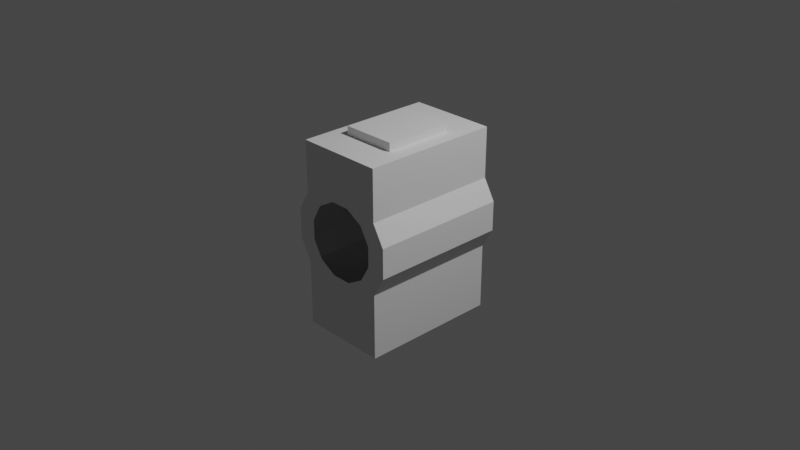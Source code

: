# Source: crewutilitypod.blend  (saved by Blender 3.1.7; exported with 4.5.12 LTS)
import bpy
from mathutils import Matrix  # noqa: F401  (used for matrix-valued properties, if any)

bpy.ops.wm.read_factory_settings(use_empty=True)
scene = bpy.context.scene
scene.name = 'Scene'

# ---- collections
col_collection = bpy.data.collections.new('Collection'); scene.collection.children.link(col_collection)
col_collider_collider = bpy.data.collections.new('collider:collider')  # instanced only; not linked into the scene
col_collider_collider_001 = bpy.data.collections.new('collider:collider.001')  # instanced only; not linked into the scene
col_collider_collider_002 = bpy.data.collections.new('collider:collider.002')  # instanced only; not linked into the scene
col_collider_collider_003 = bpy.data.collections.new('collider:collider.003')  # instanced only; not linked into the scene

# ---- materials (node trees are filled in below, after node groups)
mat_ivadepth = bpy.data.materials.new('IVADepth')
mat_ivadepth.use_transparent_shadow = False

# ---- material node trees

# ---- world
world_world = bpy.data.worlds.new('World'); scene.world = world_world
world_world.use_nodes = True; world_world.node_tree.nodes.clear()
_N = world_world.node_tree.nodes; _L = world_world.node_tree.links
n0 = _N.new('ShaderNodeOutputWorld'); n0.name = 'World Output'; n0.location = (300, 300)
n1 = _N.new('ShaderNodeBackground'); n1.name = 'Background'; n1.location = (10, 300)
n1.inputs[0].default_value = (0.05088, 0.05088, 0.05088, 1.0)
_L.new(n1.outputs[0], n0.inputs[0])
n0.is_active_output = True
world_world.color = (0.05088, 0.05088, 0.05088)
world_world.use_sun_shadow = False
world_world.sun_shadow_jitter_overblur = 0.0

# ---- cameras
cam_camera = bpy.data.cameras.new('Camera')
cam_camera.clip_end = 100.0
cam_camera.ortho_scale = 7.314

# ---- lights
light_light = bpy.data.lights.new('Light', 'POINT')
light_light.transmission_factor = 0.0
light_light.energy = 1000.0
light_light.shadow_soft_size = 0.1
light_light.shadow_maximum_resolution = 0.006
light_light.use_absolute_resolution = True

# ---- meshes
me_cylinder = bpy.data.meshes.new('Cylinder')
me_cylinder.from_pydata([(-0.4807, -0.7808, -1.103), (-0.299, -0.4035, 0.9371), (-0.4807, 0.7375, -1.103), (-0.299, 0.3603, 0.9371), (0.6092, 0.7375, 0.1632), (0.4807, -0.7808, -1.103), (0.6092, -0.7808, 0.1632), (0.299, -0.4035, 0.9371), (0.6092, 0.7375, -0.1632), (0.4807, 0.7375, -1.103), (0.6092, -0.7808, -0.1632), (0.299, 0.3603, 0.9371), (-0.6092, 0.7375, -0.1632), (-0.6092, -0.7808, -0.1632), (-0.6092, 0.7375, 0.1632), (-0.6092, -0.7808, 0.1632), (0.4807, -0.7808, 0.3857), (0.4807, 0.7375, 0.3857), (0.4807, -0.7808, -0.3857), (0.4807, 0.7375, -0.3857), (-0.4807, -0.7808, -0.3857), (-0.4807, 0.7375, -0.3857), (-0.4807, -0.7808, 0.3857), (-0.4807, 0.7375, 0.3857), (-0.108, -0.7808, -0.4031), (0.108, -0.7808, -0.4031), (-0.4031, -0.7808, 0.108), (-0.4031, -0.7808, -0.108), (0.3062, -0.7808, -0.276), (0.2951, -0.7808, -0.2951), (-0.2951, -0.7808, -0.2951), (-0.3062, -0.7808, 0.276), (-0.2951, -0.7808, 0.2951), (0.4031, -0.7808, 0.108), (0.4031, -0.7808, -0.108), (0.2951, -0.7808, 0.2951), (-0.108, -0.7808, 0.4031), (0.108, -0.7808, 0.4031), (-0.108, 0.7375, -0.4031), (0.108, 0.7375, -0.4031), (-0.4031, 0.7375, 0.108), (-0.4031, 0.7375, -0.108), (-0.3085, 0.7375, -0.2719), (-0.2951, 0.7375, -0.2951), (0.2951, 0.7375, -0.2951), (-0.2951, 0.7375, 0.2951), (0.4031, 0.7375, 0.108), (0.4031, 0.7375, -0.108), (0.3085, 0.7375, 0.2719), (0.2951, 0.7375, 0.2951), (-0.108, 0.7375, 0.4031), (0.108, 0.7375, 0.4031), (-0.4807, -0.7808, 0.9371), (-0.4807, 0.7375, 0.9371), (0.4807, -0.7808, 0.9371), (0.4807, 0.7375, 0.9371), (-0.299, -0.4035, 0.9371), (-0.299, 0.3603, 0.9371), (0.299, -0.4035, 0.9371), (0.299, 0.3603, 0.9371), (-0.299, -0.4035, 1.03), (-0.299, 0.3603, 1.03), (0.299, -0.4035, 1.03), (0.299, 0.3603, 1.03)], [], [(16, 17, 4, 6), (4, 8, 10, 6), (19, 18, 10, 8), (13, 20, 21, 12), (12, 14, 15, 13), (14, 23, 22, 15), (22, 20, 13, 15), (10, 18, 16, 6), (4, 17, 19, 8), (21, 23, 14, 12), (21, 20, 0, 2), (19, 9, 5, 18), (18, 28, 34, 33, 35, 37, 36, 32, 31, 22, 52, 54, 16), (22, 31, 26, 27, 30, 24, 25, 29, 28, 18, 5, 0, 20), (53, 52, 22, 23), (41, 40, 45, 50, 51, 49, 48, 17, 55, 53, 23, 21, 42), (46, 47, 44, 39, 38, 43, 42, 21, 2, 9, 19, 17, 48), (16, 54, 55, 17), (2, 0, 5, 9), (11, 7, 58, 59), (3, 1, 52, 53), (1, 7, 54, 52), (11, 3, 53, 55), (7, 11, 55, 54), (58, 56, 60, 62), (7, 1, 56, 58), (3, 11, 59, 57), (1, 3, 57, 56), (63, 62, 60, 61), (57, 59, 63, 61), (56, 57, 61, 60), (59, 58, 62, 63)])
_uv = me_cylinder.uv_layers.new(name='UVMap')
_uv.uv.foreach_set('vector', [0.8989, 1.0, 0.8989, 0.5, 0.8333, 0.5, 0.8333, 1.0, 0.8333, 0.5, 0.75, 0.5, 0.75, 1.0, 0.8333, 1.0, 0.6844, 0.5, 0.6844, 1.0, 0.75, 1.0, 0.75, 0.5, 0.3333, 1.0, 0.3989, 1.0, 0.3989, 0.5, 0.3333, 0.5, 0.3333, 0.5, 0.25, 0.5, 0.25, 1.0, 0.3333, 1.0, 0.25, 0.5, 0.1844, 0.5, 0.1844, 1.0, 0.25, 1.0, 0.0353, 0.3444, 0.1113, 0.06089, 0.04215, 0.13, 0.01, 0.25, 0.49, 0.25, 0.4647, 0.1556, 0.3887, 0.4391, 0.4578, 0.37, 0.9578, 0.37, 0.8887, 0.4391, 0.9647, 0.1556, 0.99, 0.25, 0.6113, 0.06089, 0.5353, 0.3444, 0.51, 0.25, 0.5422, 0.13, 0.3989, 0.5, 0.3989, 1.0, 0.125, 0.75, 0.125, 0.5, 0.6844, 0.5, 0.375, 0.5, 0.375, 0.75, 0.6844, 1.0, 0.6844, 1.0, 0.5367, 0.8154, 0.5497, 0.7781, 0.4845, 0.6464, 0.4531, 0.598, 0.4834, 0.6714, 0.4569, 0.7411, 0.319, 0.7919, 0.3045, 0.7868, 0.1844, 1.0, 0.875, 0.75, 0.625, 0.75, 0.3887, 0.4391, 0.1844, 1.0, 0.3045, 0.7868, 0.2046, 0.667, 0.1799, 0.4415, 0.22, 0.3933, 0.3064, 0.562, 0.4163, 0.7099, 0.5313, 0.8141, 0.5367, 0.8154, 0.6844, 1.0, 0.375, 0.75, 0.125, 0.75, 0.1113, 0.06089, 0.875, 0.5, 0.875, 0.75, 0.1844, 1.0, 0.1844, 0.5, 0.4727, 0.2508, 0.3775, 0.3574, 0.4138, 0.4415, 0.5679, 0.4572, 0.6623, 0.4553, 0.7487, 0.4484, 0.7545, 0.4481, 0.8887, 0.4391, 0.625, 0.5, 0.875, 0.5, 0.1844, 0.5, 0.6113, 0.06089, 0.5252, 0.2421, 0.7768, 0.456, 0.7238, 0.4688, 0.6301, 0.4607, 0.539, 0.4223, 0.5041, 0.3496, 0.5257, 0.2467, 0.5252, 0.2421, 0.6113, 0.06089, 0.125, 0.5, 0.375, 0.5, 0.6844, 0.5, 0.8887, 0.4391, 0.7545, 0.4481, 0.8989, 1.0, 0.625, 0.75, 0.625, 0.5, 0.8989, 0.5, 0.125, 0.5, 0.125, 0.75, 0.375, 0.75, 0.375, 0.5, 0.6722, 0.5299, 0.6722, 0.7201, 0.6722, 0.7201, 0.6722, 0.5299, 0.8278, 0.5299, 0.8278, 0.7201, 0.875, 0.75, 0.875, 0.5, 0.8278, 0.7201, 0.6722, 0.7201, 0.625, 0.75, 0.875, 0.75, 0.6722, 0.5299, 0.8278, 0.5299, 0.875, 0.5, 0.625, 0.5, 0.6722, 0.7201, 0.6722, 0.5299, 0.625, 0.5, 0.625, 0.75, 0.6722, 0.7201, 0.8278, 0.7201, 0.8278, 0.7201, 0.6722, 0.7201, 0.6722, 0.7201, 0.8278, 0.7201, 0.8278, 0.7201, 0.6722, 0.7201, 0.8278, 0.5299, 0.6722, 0.5299, 0.6722, 0.5299, 0.8278, 0.5299, 0.8278, 0.7201, 0.8278, 0.5299, 0.8278, 0.5299, 0.8278, 0.7201, 0.6722, 0.5299, 0.6722, 0.7201, 0.8278, 0.7201, 0.8278, 0.5299, 0.8278, 0.5299, 0.6722, 0.5299, 0.6722, 0.5299, 0.8278, 0.5299, 0.8278, 0.7201, 0.8278, 0.5299, 0.8278, 0.5299, 0.8278, 0.7201, 0.6722, 0.5299, 0.6722, 0.7201, 0.6722, 0.7201, 0.6722, 0.5299])
me_cylinder.use_remesh_fix_poles = True
me_cylinder.use_remesh_preserve_attributes = False
me_cylinder.update()
me_main_001 = bpy.data.meshes.new('Main.001')
me_main_001.from_pydata([(-0.0201, 0.0765, -0.1193), (-0.01887, 0.08345, -0.1193), (-0.01534, 0.08957, -0.1193), (-0.009923, 0.09411, -0.1193), (-0.003283, 0.09653, -0.1193), (0.003783, 0.09653, -0.1193), (0.01042, 0.09411, -0.1193), (0.01584, 0.08957, -0.1193), (0.01937, 0.08345, -0.1193), (0.0206, 0.0765, -0.1193), (0.01937, 0.06954, -0.1193), (0.01584, 0.06342, -0.1193), (0.01042, 0.05888, -0.1193), (0.003783, 0.05646, -0.1193), (-0.003283, 0.05646, -0.1193), (-0.009923, 0.05888, -0.1193), (-0.01534, 0.06342, -0.1193), (-0.01887, 0.06954, -0.1193), (-0.0201, 0.0765, -0.1193)], [], [(5, 4, 3, 2, 1, 0, 18, 17, 16, 15, 14, 13, 12, 11, 10, 9, 8, 7, 6)])
_uv = me_main_001.uv_layers.new(name='UVMap')
_uv.uv.foreach_set('vector', [0.0, 0.0, 0.0, 0.0, 0.0, 0.0, 0.0, 0.0, 0.0, 0.0, 0.0, 0.0, 0.0, 0.0, 0.0, 0.0, 0.0, 0.0, 0.0, 0.0, 0.0, 0.0, 0.0, 0.0, 0.0, 0.0, 0.0, 0.0, 0.0, 0.0, 0.0, 0.0, 0.0, 0.0, 0.0, 0.0, 0.0, 0.0])
me_main_001.materials.append(mat_ivadepth)
me_main_001.use_remesh_fix_poles = True
me_main_001.use_remesh_preserve_attributes = False
me_main_001.update()
me_main_001.normals_split_custom_set([tuple(v) for v in zip(*[iter([9.137e-08, 2.404e-07, 1.0, 9.137e-08, 2.404e-07, 1.0, 9.137e-08, 2.404e-07, 1.0, 9.137e-08, 2.404e-07, 1.0, 9.137e-08, 2.404e-07, 1.0, 9.137e-08, 2.404e-07, 1.0, 9.137e-08, 2.404e-07, 1.0, 9.137e-08, 2.404e-07, 1.0, 9.137e-08, 2.404e-07, 1.0, 9.137e-08, 2.404e-07, 1.0, 9.137e-08, 2.404e-07, 1.0, 9.137e-08, 2.404e-07, 1.0, 9.137e-08, 2.404e-07, 1.0, 9.137e-08, 2.404e-07, 1.0, 9.137e-08, 2.404e-07, 1.0, 9.137e-08, 2.404e-07, 1.0, 9.137e-08, 2.404e-07, 1.0, 9.137e-08, 2.404e-07, 1.0, 9.137e-08, 2.404e-07, 1.0])] * 3)])
me_collider = bpy.data.meshes.new('collider')
me_collider.from_pydata([(-0.575, -0.785, -0.23), (-0.575, -0.785, 0.23), (-0.575, 0.785, 0.23), (-0.575, 0.785, -0.23), (-0.445, 0.785, -0.23), (-0.445, 0.785, 0.23), (-0.445, -0.785, 0.23), (-0.445, -0.785, -0.23)], [(0, 1), (1, 2), (2, 3), (3, 4), (4, 5), (5, 6), (6, 7), (7, 0), (6, 1), (5, 2), (7, 4), (3, 0)], [])
me_collider.use_remesh_fix_poles = True
me_collider.use_remesh_preserve_attributes = False
me_collider.update()
me_collider_001 = bpy.data.meshes.new('collider.001')
me_collider_001.from_pydata([(-0.01488, 0.0009747, 0.0843), (-0.01488, 0.0009747, 0.09461), (-0.01488, 0.0411, 0.09461), (-0.01488, 0.0411, 0.0843), (0.01514, 0.0411, 0.0843), (0.01514, 0.0411, 0.09461), (0.01514, 0.0009747, 0.09461), (0.01514, 0.0009747, 0.0843)], [(0, 1), (1, 2), (2, 3), (3, 4), (4, 5), (5, 6), (6, 7), (7, 0), (6, 1), (5, 2), (7, 4), (3, 0)], [])
me_collider_001.use_remesh_fix_poles = True
me_collider_001.use_remesh_preserve_attributes = False
me_collider_001.update()
me_collider_002 = bpy.data.meshes.new('collider.002')
me_collider_002.from_pydata([(-0.03988, 0.1112, -0.1142), (-0.03988, 0.1112, -0.09091), (-0.03988, 0.1523, -0.09091), (-0.03988, 0.1523, -0.1142), (0.04013, 0.1523, -0.1142), (0.04013, 0.1523, -0.09091), (0.04013, 0.1112, -0.09091), (0.04013, 0.1112, -0.1142)], [(0, 1), (1, 2), (2, 3), (3, 4), (4, 5), (5, 6), (6, 7), (7, 0), (6, 1), (5, 2), (7, 4), (3, 0)], [])
me_collider_002.use_remesh_fix_poles = True
me_collider_002.use_remesh_preserve_attributes = False
me_collider_002.update()
me_collider_003 = bpy.data.meshes.new('collider.003')
me_collider_003.from_pydata([(0.02924, 0.1128, 0.03787), (0.02924, 0.1128, 0.08927), (0.02924, 0.1527, 0.08927), (0.02924, 0.1527, 0.03787), (0.05256, 0.1527, 0.03787), (0.05256, 0.1527, 0.08927), (0.05256, 0.1128, 0.08927), (0.05256, 0.1128, 0.03787)], [(0, 1), (1, 2), (2, 3), (3, 4), (4, 5), (5, 6), (6, 7), (7, 0), (6, 1), (5, 2), (7, 4), (3, 0)], [])
me_collider_003.use_remesh_fix_poles = True
me_collider_003.use_remesh_preserve_attributes = False
me_collider_003.update()

# ---- objects
ob_light = bpy.data.objects.new('Light', light_light)
ob_camera = bpy.data.objects.new('Camera', cam_camera)
ob_freeiva = bpy.data.objects.new('FreeIva', None)
ob_shellcollider = bpy.data.objects.new('shellCollider', me_cylinder)
ob_depthmask = bpy.data.objects.new('depthMask', me_main_001)
ob_ladder1 = bpy.data.objects.new('ladder1', None)
ob_ladder2 = bpy.data.objects.new('ladder2', None)
ob_collider = bpy.data.objects.new('collider', None)
ob_collider_001 = bpy.data.objects.new('collider.001', None)
ob_mesh_collider = bpy.data.objects.new('mesh:collider', me_collider)
ob_mesh_collider_001 = bpy.data.objects.new('mesh:collider.001', me_collider_001)
ob_mesh_collider_002 = bpy.data.objects.new('mesh:collider.002', me_collider_002)
ob_mesh_collider_003 = bpy.data.objects.new('mesh:collider.003', me_collider_003)

# ---- transforms, parenting, visibility, modifiers, constraints
ob_light.location = (4.076, 1.005, 5.904)
ob_light.rotation_euler = (0.6503, 0.05522, 1.866)
ob_light.lock_rotations_4d = False
ob_light.empty_display_type = 'ARROWS'
ob_light.color = (0.0, 0.0, 0.0, 0.0)
ob_light.lineart.crease_threshold = 0.0
ob_camera.location = (7.359, -6.926, 4.958)
ob_camera.rotation_euler = (1.109, 0.0, 0.8149)
ob_camera.lock_rotations_4d = False
ob_camera.empty_display_type = 'ARROWS'
ob_camera.color = (0.0, 0.0, 0.0, 0.0)
ob_camera.display_type = 'WIRE'
ob_camera.lineart.crease_threshold = 0.0
ob_freeiva.location = (0.0, 0.0, 0.0)
ob_shellcollider.parent = ob_freeiva
ob_shellcollider.location = (0.0, 0.0, 0.0)
ob_depthmask.parent = ob_freeiva
ob_depthmask.location = (-0.0006632, 0.7454, -0.005528)
ob_depthmask.rotation_mode = 'QUATERNION'
ob_depthmask.rotation_quaternion = (2.946e-06, 0.001088, 0.002663, -1.0)
ob_depthmask.scale = (10.0, 10.0, 10.0)
ob_ladder1.parent = ob_freeiva
ob_ladder1.location = (0.0, 0.0, 0.0)
ob_ladder1.empty_display_type = 'ARROWS'
ob_ladder1.empty_display_size = 0.3
ob_ladder1.instance_type = 'COLLECTION'
ob_ladder2.parent = ob_freeiva
ob_ladder2.location = (-0.0006632, 0.7454, -0.005528)
ob_ladder2.rotation_euler = (-0.005326, 0.002176, -3.142)
ob_ladder2.scale = (10.0, 10.0, 10.0)
ob_ladder2.empty_display_type = 'ARROWS'
ob_ladder2.empty_display_size = 0.3
ob_ladder2.instance_type = 'COLLECTION'
ob_collider.parent = ob_freeiva
ob_collider.location = (-0.0006632, 0.7454, -0.005528)
ob_collider.rotation_euler = (-0.005326, 0.002176, -3.142)
ob_collider.scale = (10.0, 10.0, 10.0)
ob_collider.empty_display_type = 'ARROWS'
ob_collider.empty_display_size = 0.3
ob_collider.instance_type = 'COLLECTION'
ob_collider_001.parent = ob_freeiva
ob_collider_001.location = (-0.0006632, 0.7454, -0.005528)
ob_collider_001.rotation_euler = (-0.005326, 0.002176, -3.142)
ob_collider_001.scale = (10.0, 10.0, 10.0)
ob_collider_001.empty_display_type = 'ARROWS'
ob_collider_001.empty_display_size = 0.3
ob_collider_001.instance_type = 'COLLECTION'
ob_mesh_collider.location = (0.0, 0.0, 0.0)
ob_mesh_collider_001.location = (0.0, 0.0, 0.0)
ob_mesh_collider_002.location = (0.0, 0.0, 0.0)
ob_mesh_collider_003.location = (0.0, 0.0, 0.0)
ob_ladder1.instance_collection = col_collider_collider
ob_ladder2.instance_collection = col_collider_collider_001
ob_collider.instance_collection = col_collider_collider_002
ob_collider_001.instance_collection = col_collider_collider_003

# ---- collection membership
col_collection.objects.link(ob_light)
col_collection.objects.link(ob_camera)
col_collection.objects.link(ob_freeiva)
col_collection.objects.link(ob_shellcollider)
col_collection.objects.link(ob_depthmask)
col_collection.objects.link(ob_ladder1)
col_collection.objects.link(ob_ladder2)
col_collection.objects.link(ob_collider)
col_collection.objects.link(ob_collider_001)
col_collider_collider.objects.link(ob_mesh_collider)
col_collider_collider_001.objects.link(ob_mesh_collider_001)
col_collider_collider_002.objects.link(ob_mesh_collider_002)
col_collider_collider_003.objects.link(ob_mesh_collider_003)

# ---- scene / render settings (as saved in the file)
scene.camera = ob_camera
scene.frame_start = 1; scene.frame_end = 250; scene.frame_set(1)
scene.render.engine = 'BLENDER_EEVEE_NEXT'
scene.cycles.sampling_pattern = 'TABULATED_SOBOL'
scene.cycles.use_light_tree = False
scene.view_settings.view_transform = 'Filmic'
bpy.context.view_layer.update()
